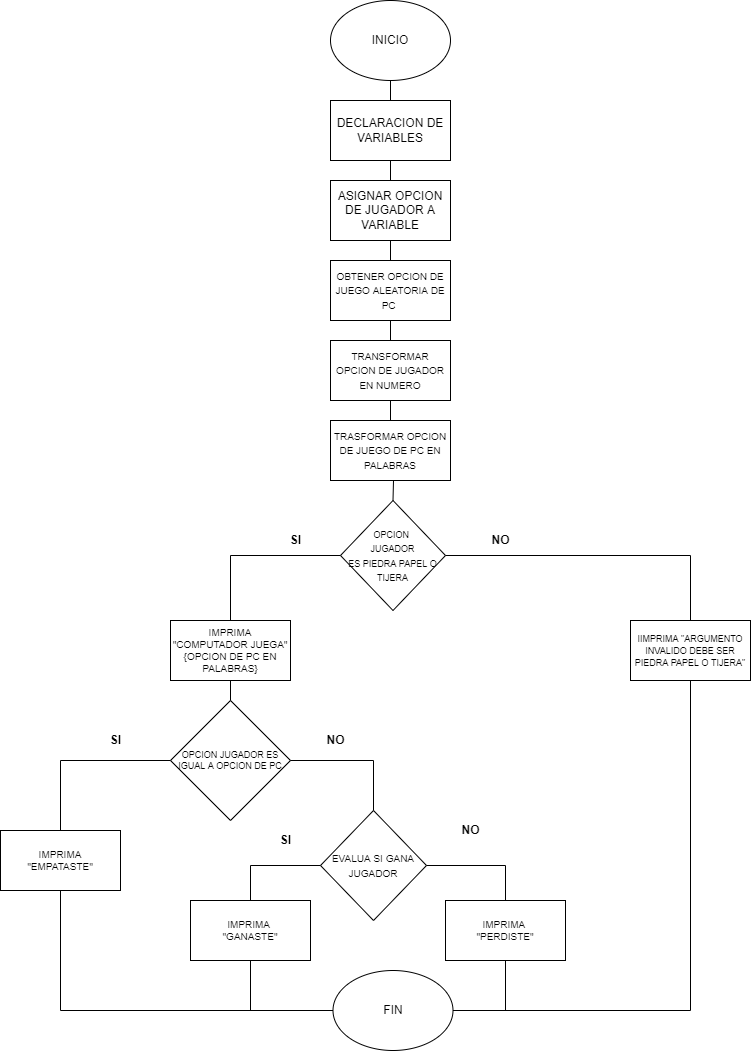

The diagram above was exported from draw.io. Its source (the exported page's mxGraphModel, read from the mxfile embedded in the PNG):
<mxGraphModel dx="868" dy="450" grid="1" gridSize="10" guides="1" tooltips="1" connect="1" arrows="1" fold="1" page="1" pageScale="1" pageWidth="827" pageHeight="1169" math="0" shadow="0">
  <root>
    <mxCell id="0" />
    <mxCell id="1" parent="0" />
    <mxCell id="EXL1teSX2rzSA_JLoza3-1" value="ASIGNAR OPCION DE JUGADOR A VARIABLE" style="rounded=0;whiteSpace=wrap;html=1;" vertex="1" parent="1">
      <mxGeometry x="360" y="250" width="120" height="60" as="geometry" />
    </mxCell>
    <mxCell id="EXL1teSX2rzSA_JLoza3-2" value="INICIO" style="ellipse;whiteSpace=wrap;html=1;" vertex="1" parent="1">
      <mxGeometry x="360" y="70" width="120" height="80" as="geometry" />
    </mxCell>
    <mxCell id="EXL1teSX2rzSA_JLoza3-3" value="DECLARACION DE VARIABLES" style="rounded=0;whiteSpace=wrap;html=1;" vertex="1" parent="1">
      <mxGeometry x="360" y="170" width="120" height="60" as="geometry" />
    </mxCell>
    <mxCell id="EXL1teSX2rzSA_JLoza3-6" value="&lt;font style=&quot;font-size: 10px&quot;&gt;TRANSFORMAR OPCION DE JUGADOR EN NUMERO&lt;/font&gt;" style="rounded=0;whiteSpace=wrap;html=1;" vertex="1" parent="1">
      <mxGeometry x="360" y="410" width="120" height="60" as="geometry" />
    </mxCell>
    <mxCell id="EXL1teSX2rzSA_JLoza3-7" value="&lt;font style=&quot;font-size: 10px&quot;&gt;OBTENER OPCION DE JUEGO ALEATORIA DE PC&amp;nbsp;&lt;/font&gt;" style="rounded=0;whiteSpace=wrap;html=1;" vertex="1" parent="1">
      <mxGeometry x="360" y="330" width="120" height="60" as="geometry" />
    </mxCell>
    <mxCell id="EXL1teSX2rzSA_JLoza3-8" value="&lt;font style=&quot;font-size: 10px&quot;&gt;TRASFORMAR OPCION DE JUEGO DE PC EN PALABRAS&lt;/font&gt;" style="rounded=0;whiteSpace=wrap;html=1;" vertex="1" parent="1">
      <mxGeometry x="360" y="490" width="120" height="60" as="geometry" />
    </mxCell>
    <mxCell id="EXL1teSX2rzSA_JLoza3-9" value="&lt;font style=&quot;font-size: 9px&quot;&gt;OPCION &lt;br&gt;JUGADOR&lt;br&gt;ES PIEDRA PAPEL O TIJERA&lt;br&gt;&lt;/font&gt;" style="rhombus;whiteSpace=wrap;html=1;" vertex="1" parent="1">
      <mxGeometry x="370" y="570" width="105" height="110" as="geometry" />
    </mxCell>
    <mxCell id="EXL1teSX2rzSA_JLoza3-10" value="IMPRIMA &quot;COMPUTADOR JUEGA&quot;&lt;br&gt;{OPCION DE PC EN PALABRAS}" style="rounded=0;whiteSpace=wrap;html=1;fontSize=10;" vertex="1" parent="1">
      <mxGeometry x="200" y="690" width="120" height="60" as="geometry" />
    </mxCell>
    <mxCell id="EXL1teSX2rzSA_JLoza3-13" value="" style="endArrow=none;html=1;rounded=0;fontSize=10;exitX=1;exitY=0.5;exitDx=0;exitDy=0;entryX=0.5;entryY=0;entryDx=0;entryDy=0;" edge="1" parent="1" source="EXL1teSX2rzSA_JLoza3-9" target="EXL1teSX2rzSA_JLoza3-16">
      <mxGeometry width="50" height="50" relative="1" as="geometry">
        <mxPoint x="540" y="680" as="sourcePoint" />
        <mxPoint x="570" y="625" as="targetPoint" />
        <Array as="points">
          <mxPoint x="720" y="625" />
        </Array>
      </mxGeometry>
    </mxCell>
    <mxCell id="EXL1teSX2rzSA_JLoza3-15" value="" style="endArrow=none;html=1;rounded=0;fontSize=10;exitX=0.5;exitY=0;exitDx=0;exitDy=0;entryX=0;entryY=0.5;entryDx=0;entryDy=0;" edge="1" parent="1" source="EXL1teSX2rzSA_JLoza3-10" target="EXL1teSX2rzSA_JLoza3-9">
      <mxGeometry width="50" height="50" relative="1" as="geometry">
        <mxPoint x="370" y="630" as="sourcePoint" />
        <mxPoint x="260" y="590" as="targetPoint" />
        <Array as="points">
          <mxPoint x="260" y="625" />
        </Array>
      </mxGeometry>
    </mxCell>
    <mxCell id="EXL1teSX2rzSA_JLoza3-16" value="&lt;font style=&quot;font-size: 9px&quot;&gt;IIMPRIMA &quot;ARGUMENTO INVALIDO DEBE SER PIEDRA PAPEL O TIJERA&quot;&lt;/font&gt;" style="rounded=0;whiteSpace=wrap;html=1;fontSize=10;" vertex="1" parent="1">
      <mxGeometry x="660" y="690" width="120" height="60" as="geometry" />
    </mxCell>
    <mxCell id="EXL1teSX2rzSA_JLoza3-17" value="&lt;font style=&quot;font-size: 12px&quot;&gt;&lt;b&gt;SI&lt;/b&gt;&lt;/font&gt;" style="text;html=1;resizable=0;autosize=1;align=center;verticalAlign=middle;points=[];fillColor=none;strokeColor=none;rounded=0;fontSize=10;" vertex="1" parent="1">
      <mxGeometry x="310" y="600" width="30" height="20" as="geometry" />
    </mxCell>
    <mxCell id="EXL1teSX2rzSA_JLoza3-18" value="&lt;b&gt;NO&lt;/b&gt;" style="text;html=1;resizable=0;autosize=1;align=center;verticalAlign=middle;points=[];fillColor=none;strokeColor=none;rounded=0;fontSize=12;" vertex="1" parent="1">
      <mxGeometry x="515" y="600" width="30" height="20" as="geometry" />
    </mxCell>
    <mxCell id="EXL1teSX2rzSA_JLoza3-19" value="OPCION JUGADOR ES IGUAL A OPCION DE PC" style="rhombus;whiteSpace=wrap;html=1;fontSize=9;" vertex="1" parent="1">
      <mxGeometry x="200" y="770" width="120" height="120" as="geometry" />
    </mxCell>
    <mxCell id="EXL1teSX2rzSA_JLoza3-20" value="IMPRIMA&lt;br&gt;&quot;EMPATASTE&quot;" style="rounded=0;whiteSpace=wrap;html=1;fontSize=10;" vertex="1" parent="1">
      <mxGeometry x="30" y="900" width="120" height="60" as="geometry" />
    </mxCell>
    <mxCell id="EXL1teSX2rzSA_JLoza3-21" value="" style="endArrow=none;html=1;rounded=0;fontSize=10;exitX=0.5;exitY=0;exitDx=0;exitDy=0;entryX=0;entryY=0.5;entryDx=0;entryDy=0;" edge="1" parent="1" source="EXL1teSX2rzSA_JLoza3-20" target="EXL1teSX2rzSA_JLoza3-19">
      <mxGeometry width="50" height="50" relative="1" as="geometry">
        <mxPoint x="370" y="830" as="sourcePoint" />
        <mxPoint x="420" y="780" as="targetPoint" />
        <Array as="points">
          <mxPoint x="90" y="830" />
        </Array>
      </mxGeometry>
    </mxCell>
    <mxCell id="EXL1teSX2rzSA_JLoza3-23" value="&lt;b&gt;SI&lt;/b&gt;" style="text;html=1;align=center;verticalAlign=middle;resizable=0;points=[];autosize=1;strokeColor=none;fillColor=none;fontSize=12;" vertex="1" parent="1">
      <mxGeometry x="130" y="800" width="30" height="20" as="geometry" />
    </mxCell>
    <mxCell id="EXL1teSX2rzSA_JLoza3-24" value="&lt;font style=&quot;font-size: 10px&quot;&gt;EVALUA SI GANA&lt;br&gt;JUGADOR&lt;br&gt;&lt;/font&gt;" style="rhombus;whiteSpace=wrap;html=1;fontSize=12;" vertex="1" parent="1">
      <mxGeometry x="350" y="880" width="106" height="110" as="geometry" />
    </mxCell>
    <mxCell id="EXL1teSX2rzSA_JLoza3-25" value="" style="endArrow=none;html=1;rounded=0;fontSize=9;exitX=0.5;exitY=0;exitDx=0;exitDy=0;" edge="1" parent="1" source="EXL1teSX2rzSA_JLoza3-9">
      <mxGeometry width="50" height="50" relative="1" as="geometry">
        <mxPoint x="370" y="730" as="sourcePoint" />
        <mxPoint x="423" y="550" as="targetPoint" />
      </mxGeometry>
    </mxCell>
    <mxCell id="EXL1teSX2rzSA_JLoza3-28" value="" style="endArrow=none;html=1;rounded=0;fontSize=9;exitX=0.5;exitY=0;exitDx=0;exitDy=0;entryX=0.5;entryY=1;entryDx=0;entryDy=0;" edge="1" parent="1" source="EXL1teSX2rzSA_JLoza3-19" target="EXL1teSX2rzSA_JLoza3-10">
      <mxGeometry width="50" height="50" relative="1" as="geometry">
        <mxPoint x="370" y="730" as="sourcePoint" />
        <mxPoint x="420" y="680" as="targetPoint" />
      </mxGeometry>
    </mxCell>
    <mxCell id="EXL1teSX2rzSA_JLoza3-29" value="" style="endArrow=none;html=1;rounded=0;fontSize=10;exitX=0.5;exitY=0;exitDx=0;exitDy=0;entryX=1;entryY=0.5;entryDx=0;entryDy=0;" edge="1" parent="1" source="EXL1teSX2rzSA_JLoza3-24" target="EXL1teSX2rzSA_JLoza3-19">
      <mxGeometry width="50" height="50" relative="1" as="geometry">
        <mxPoint x="370" y="830" as="sourcePoint" />
        <mxPoint x="420" y="780" as="targetPoint" />
        <Array as="points">
          <mxPoint x="403" y="830" />
        </Array>
      </mxGeometry>
    </mxCell>
    <mxCell id="EXL1teSX2rzSA_JLoza3-30" value="IMPRIMA &lt;br&gt;&quot;GANASTE&quot;" style="rounded=0;whiteSpace=wrap;html=1;fontSize=10;" vertex="1" parent="1">
      <mxGeometry x="220" y="970" width="120" height="60" as="geometry" />
    </mxCell>
    <mxCell id="EXL1teSX2rzSA_JLoza3-31" value="IMPRIMA&amp;nbsp;&lt;br&gt;&quot;PERDISTE&quot;" style="rounded=0;whiteSpace=wrap;html=1;fontSize=10;" vertex="1" parent="1">
      <mxGeometry x="475" y="970" width="120" height="60" as="geometry" />
    </mxCell>
    <mxCell id="EXL1teSX2rzSA_JLoza3-32" value="" style="endArrow=none;html=1;rounded=0;fontSize=10;exitX=0.5;exitY=0;exitDx=0;exitDy=0;entryX=0;entryY=0.5;entryDx=0;entryDy=0;" edge="1" parent="1" source="EXL1teSX2rzSA_JLoza3-30" target="EXL1teSX2rzSA_JLoza3-24">
      <mxGeometry width="50" height="50" relative="1" as="geometry">
        <mxPoint x="370" y="1020" as="sourcePoint" />
        <mxPoint x="420" y="970" as="targetPoint" />
        <Array as="points">
          <mxPoint x="280" y="935" />
        </Array>
      </mxGeometry>
    </mxCell>
    <mxCell id="EXL1teSX2rzSA_JLoza3-33" value="&lt;font style=&quot;font-size: 12px&quot;&gt;&lt;b&gt;NO&lt;/b&gt;&lt;/font&gt;" style="text;html=1;resizable=0;autosize=1;align=center;verticalAlign=middle;points=[];fillColor=none;strokeColor=none;rounded=0;fontSize=10;" vertex="1" parent="1">
      <mxGeometry x="350" y="800" width="30" height="20" as="geometry" />
    </mxCell>
    <mxCell id="EXL1teSX2rzSA_JLoza3-34" value="&lt;font style=&quot;font-size: 12px&quot;&gt;&lt;b&gt;NO&lt;/b&gt;&lt;/font&gt;" style="text;html=1;resizable=0;autosize=1;align=center;verticalAlign=middle;points=[];fillColor=none;strokeColor=none;rounded=0;fontSize=10;" vertex="1" parent="1">
      <mxGeometry x="485" y="890" width="30" height="20" as="geometry" />
    </mxCell>
    <mxCell id="EXL1teSX2rzSA_JLoza3-35" value="&lt;b&gt;SI&lt;/b&gt;" style="text;html=1;align=center;verticalAlign=middle;resizable=0;points=[];autosize=1;strokeColor=none;fillColor=none;fontSize=12;" vertex="1" parent="1">
      <mxGeometry x="300" y="900" width="30" height="20" as="geometry" />
    </mxCell>
    <mxCell id="EXL1teSX2rzSA_JLoza3-36" value="" style="endArrow=none;html=1;rounded=0;fontSize=12;entryX=0.5;entryY=0;entryDx=0;entryDy=0;exitX=1;exitY=0.5;exitDx=0;exitDy=0;" edge="1" parent="1" source="EXL1teSX2rzSA_JLoza3-24" target="EXL1teSX2rzSA_JLoza3-31">
      <mxGeometry width="50" height="50" relative="1" as="geometry">
        <mxPoint x="370" y="1020" as="sourcePoint" />
        <mxPoint x="420" y="960" as="targetPoint" />
        <Array as="points">
          <mxPoint x="535" y="935" />
        </Array>
      </mxGeometry>
    </mxCell>
    <mxCell id="EXL1teSX2rzSA_JLoza3-37" value="" style="endArrow=none;html=1;rounded=0;fontSize=12;exitX=0.5;exitY=0;exitDx=0;exitDy=0;entryX=0.5;entryY=1;entryDx=0;entryDy=0;" edge="1" parent="1" source="EXL1teSX2rzSA_JLoza3-8" target="EXL1teSX2rzSA_JLoza3-6">
      <mxGeometry width="50" height="50" relative="1" as="geometry">
        <mxPoint x="370" y="480" as="sourcePoint" />
        <mxPoint x="420" y="430" as="targetPoint" />
      </mxGeometry>
    </mxCell>
    <mxCell id="EXL1teSX2rzSA_JLoza3-39" value="" style="endArrow=none;html=1;rounded=0;fontSize=12;entryX=0.5;entryY=1;entryDx=0;entryDy=0;exitX=0.5;exitY=0;exitDx=0;exitDy=0;" edge="1" parent="1" source="EXL1teSX2rzSA_JLoza3-6" target="EXL1teSX2rzSA_JLoza3-7">
      <mxGeometry width="50" height="50" relative="1" as="geometry">
        <mxPoint x="370" y="480" as="sourcePoint" />
        <mxPoint x="420" y="430" as="targetPoint" />
      </mxGeometry>
    </mxCell>
    <mxCell id="EXL1teSX2rzSA_JLoza3-40" value="" style="endArrow=none;html=1;rounded=0;fontSize=12;entryX=0.5;entryY=1;entryDx=0;entryDy=0;exitX=0.5;exitY=0;exitDx=0;exitDy=0;" edge="1" parent="1" source="EXL1teSX2rzSA_JLoza3-7" target="EXL1teSX2rzSA_JLoza3-1">
      <mxGeometry width="50" height="50" relative="1" as="geometry">
        <mxPoint x="370" y="480" as="sourcePoint" />
        <mxPoint x="420" y="430" as="targetPoint" />
      </mxGeometry>
    </mxCell>
    <mxCell id="EXL1teSX2rzSA_JLoza3-41" value="" style="endArrow=none;html=1;rounded=0;fontSize=12;entryX=0.5;entryY=1;entryDx=0;entryDy=0;exitX=0.5;exitY=0;exitDx=0;exitDy=0;" edge="1" parent="1" source="EXL1teSX2rzSA_JLoza3-3" target="EXL1teSX2rzSA_JLoza3-2">
      <mxGeometry width="50" height="50" relative="1" as="geometry">
        <mxPoint x="370" y="220" as="sourcePoint" />
        <mxPoint x="420" y="170" as="targetPoint" />
      </mxGeometry>
    </mxCell>
    <mxCell id="EXL1teSX2rzSA_JLoza3-42" value="" style="endArrow=none;html=1;rounded=0;fontSize=12;exitX=0.5;exitY=0;exitDx=0;exitDy=0;" edge="1" parent="1" source="EXL1teSX2rzSA_JLoza3-1">
      <mxGeometry width="50" height="50" relative="1" as="geometry">
        <mxPoint x="370" y="220" as="sourcePoint" />
        <mxPoint x="420" y="230" as="targetPoint" />
      </mxGeometry>
    </mxCell>
    <mxCell id="EXL1teSX2rzSA_JLoza3-43" value="FIN" style="ellipse;whiteSpace=wrap;html=1;fontSize=12;" vertex="1" parent="1">
      <mxGeometry x="362.5" y="1040" width="120" height="80" as="geometry" />
    </mxCell>
    <mxCell id="EXL1teSX2rzSA_JLoza3-44" value="" style="endArrow=none;html=1;rounded=0;fontSize=12;exitX=0;exitY=0.5;exitDx=0;exitDy=0;entryX=0.5;entryY=1;entryDx=0;entryDy=0;" edge="1" parent="1" source="EXL1teSX2rzSA_JLoza3-43" target="EXL1teSX2rzSA_JLoza3-30">
      <mxGeometry width="50" height="50" relative="1" as="geometry">
        <mxPoint x="370" y="920" as="sourcePoint" />
        <mxPoint x="420" y="870" as="targetPoint" />
        <Array as="points">
          <mxPoint x="280" y="1080" />
        </Array>
      </mxGeometry>
    </mxCell>
    <mxCell id="EXL1teSX2rzSA_JLoza3-45" value="" style="endArrow=none;html=1;rounded=0;fontSize=12;entryX=0.5;entryY=1;entryDx=0;entryDy=0;exitX=1;exitY=0.5;exitDx=0;exitDy=0;" edge="1" parent="1" source="EXL1teSX2rzSA_JLoza3-43" target="EXL1teSX2rzSA_JLoza3-16">
      <mxGeometry width="50" height="50" relative="1" as="geometry">
        <mxPoint x="370" y="920" as="sourcePoint" />
        <mxPoint x="420" y="870" as="targetPoint" />
        <Array as="points">
          <mxPoint x="720" y="1080" />
        </Array>
      </mxGeometry>
    </mxCell>
    <mxCell id="EXL1teSX2rzSA_JLoza3-46" value="" style="endArrow=none;html=1;rounded=0;fontSize=12;entryX=0.5;entryY=1;entryDx=0;entryDy=0;" edge="1" parent="1" target="EXL1teSX2rzSA_JLoza3-20">
      <mxGeometry width="50" height="50" relative="1" as="geometry">
        <mxPoint x="290" y="1080" as="sourcePoint" />
        <mxPoint x="420" y="870" as="targetPoint" />
        <Array as="points">
          <mxPoint x="90" y="1080" />
        </Array>
      </mxGeometry>
    </mxCell>
    <mxCell id="EXL1teSX2rzSA_JLoza3-47" value="" style="endArrow=none;html=1;rounded=0;fontSize=12;entryX=0.5;entryY=1;entryDx=0;entryDy=0;" edge="1" parent="1" target="EXL1teSX2rzSA_JLoza3-31">
      <mxGeometry width="50" height="50" relative="1" as="geometry">
        <mxPoint x="535" y="1080" as="sourcePoint" />
        <mxPoint x="420" y="870" as="targetPoint" />
      </mxGeometry>
    </mxCell>
  </root>
</mxGraphModel>